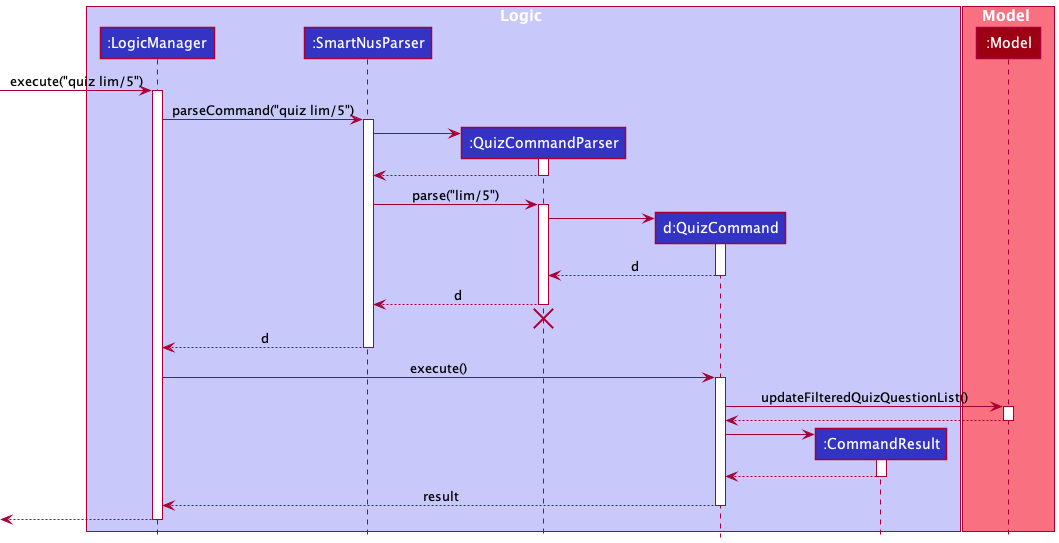

The diagram above was rendered by PlantUML. Its source (embedded in the PNG):
@startuml
!include style.puml

box Logic LOGIC_COLOR_T1
participant ":LogicManager" as LogicManager LOGIC_COLOR
participant ":SmartNusParser" as SmartNusParser LOGIC_COLOR
participant ":QuizCommandParser" as QuizCommandParser LOGIC_COLOR
participant "d:QuizCommand" as QuizCommand LOGIC_COLOR
participant ":CommandResult" as CommandResult LOGIC_COLOR
end box

box Model MODEL_COLOR_T1
participant ":Model" as Model MODEL_COLOR
end box

[-> LogicManager : execute("quiz lim/5")
activate LogicManager

LogicManager -> SmartNusParser : parseCommand("quiz lim/5")
activate SmartNusParser

create QuizCommandParser
SmartNusParser -> QuizCommandParser
activate QuizCommandParser

QuizCommandParser --> SmartNusParser
deactivate QuizCommandParser

SmartNusParser -> QuizCommandParser : parse("lim/5")
activate QuizCommandParser

create QuizCommand
QuizCommandParser -> QuizCommand
activate QuizCommand

QuizCommand --> QuizCommandParser : d
deactivate QuizCommand

QuizCommandParser --> SmartNusParser : d
deactivate QuizCommandParser
'Hidden arrow to position the destroy marker below the end of the activation bar.
QuizCommandParser -[hidden]-> SmartNusParser
destroy QuizCommandParser

SmartNusParser --> LogicManager : d
deactivate SmartNusParser

LogicManager -> QuizCommand : execute()
activate QuizCommand

QuizCommand -> Model : updateFilteredQuizQuestionList()
activate Model

Model --> QuizCommand
deactivate Model

create CommandResult
QuizCommand -> CommandResult
activate CommandResult

CommandResult --> QuizCommand
deactivate CommandResult

QuizCommand --> LogicManager : result
deactivate QuizCommand

[<--LogicManager
deactivate LogicManager
@enduml